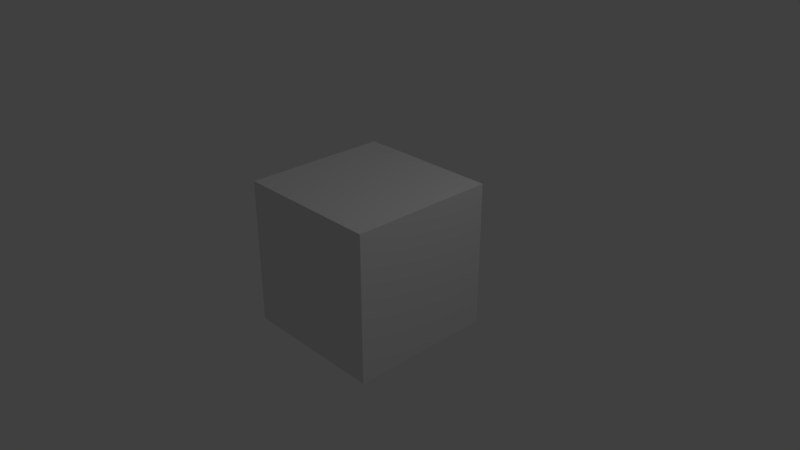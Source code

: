# Source: Spiders01.blend  (saved by Blender 2.79.0; exported with 4.5.12 LTS)
import bpy
from mathutils import Matrix  # noqa: F401  (used for matrix-valued properties, if any)

bpy.ops.wm.read_factory_settings(use_empty=True)
scene = bpy.context.scene
scene.name = 'Scene'

# ---- collections
col_collection_1 = bpy.data.collections.new('Collection 1'); scene.collection.children.link(col_collection_1)

# ---- materials (node trees are filled in below, after node groups)
mat_material = bpy.data.materials.new('Material')
mat_material.alpha_threshold = 0.0
mat_material.use_transparent_shadow = False
mat_material.roughness = 0.5
mat_material.line_color = (0.0, 0.0, 0.0, 1.0)

# ---- material node trees

# ---- world
world_world = bpy.data.worlds.new('World'); scene.world = world_world
world_world.color = (0.05088, 0.05088, 0.05088)
world_world.use_sun_shadow = False
world_world.sun_shadow_jitter_overblur = 0.0
world_world.cycles.sampling_method = 'MANUAL'

# ---- cameras
cam_camera = bpy.data.cameras.new('Camera')
cam_camera.clip_end = 100.0
cam_camera.lens = 35.0
cam_camera.sensor_width = 32.0
cam_camera.sensor_height = 18.0
cam_camera.ortho_scale = 7.314
cam_camera.dof.focus_distance = 0.0
cam_camera.dof.aperture_fstop = 128.0

# ---- lights
light_lamp = bpy.data.lights.new('Lamp', 'POINT')
light_lamp.transmission_factor = 0.0
light_lamp.cutoff_distance = 30.0
light_lamp.energy = 100.0
light_lamp.shadow_buffer_clip_start = 1.001
light_lamp.shadow_soft_size = 0.1
light_lamp.shadow_maximum_resolution = 0.006
light_lamp.use_absolute_resolution = True

# ---- meshes
me_cube = bpy.data.meshes.new('Cube')
me_cube.from_pydata([(1.0, 1.0, -1.0), (1.0, -1.0, -1.0), (-1.0, -1.0, -1.0), (-1.0, 1.0, -1.0), (1.0, 1.0, 1.0), (1.0, -1.0, 1.0), (-1.0, -1.0, 1.0), (-1.0, 1.0, 1.0)], [], [(0, 1, 2, 3), (4, 7, 6, 5), (0, 4, 5, 1), (1, 5, 6, 2), (2, 6, 7, 3), (4, 0, 3, 7)])
me_cube.materials.append(mat_material)
me_cube.use_remesh_preserve_volume = False
me_cube.use_remesh_preserve_attributes = False
me_cube.use_mirror_vertex_groups = False
me_cube.update()

# ---- objects
ob_cube = bpy.data.objects.new('Cube', me_cube)
ob_lamp = bpy.data.objects.new('Lamp', light_lamp)
ob_camera = bpy.data.objects.new('Camera', cam_camera)

# ---- transforms, parenting, visibility, modifiers, constraints
ob_cube.location = (0.0, 0.0, 0.0)
ob_cube.lock_rotations_4d = False
ob_cube.empty_display_type = 'ARROWS'
ob_cube.lineart.crease_threshold = 0.0
ob_lamp.location = (4.076, 1.005, 5.904)
ob_lamp.rotation_euler = (0.6503, 0.05522, 1.866)
ob_lamp.lock_rotations_4d = False
ob_lamp.empty_display_type = 'ARROWS'
ob_lamp.color = (0.0, 0.0, 0.0, 0.0)
ob_lamp.lineart.crease_threshold = 0.0
ob_camera.location = (7.481, -6.508, 5.344)
ob_camera.rotation_euler = (1.109, 0.0, 0.8149)
ob_camera.lock_rotations_4d = False
ob_camera.empty_display_type = 'ARROWS'
ob_camera.color = (0.0, 0.0, 0.0, 0.0)
ob_camera.display_type = 'WIRE'
ob_camera.lineart.crease_threshold = 0.0

# ---- collection membership
col_collection_1.objects.link(ob_cube)
col_collection_1.objects.link(ob_lamp)
col_collection_1.objects.link(ob_camera)

# ---- scene / render settings (as saved in the file)
scene.camera = ob_camera
scene.frame_start = 1; scene.frame_end = 250; scene.frame_set(1)
scene.render.engine = 'BLENDER_EEVEE_NEXT'
scene.render.resolution_percentage = 50
scene.render.dither_intensity = 0.0
scene.cycles.use_denoising = False
scene.cycles.samples = 128
scene.cycles.sampling_pattern = 'TABULATED_SOBOL'
scene.cycles.use_adaptive_sampling = False
scene.cycles.use_light_tree = False
scene.cycles.blur_glossy = 0.0
scene.cycles.sample_clamp_indirect = 0.0
scene.view_settings.view_transform = 'Standard'
bpy.context.view_layer.update()
